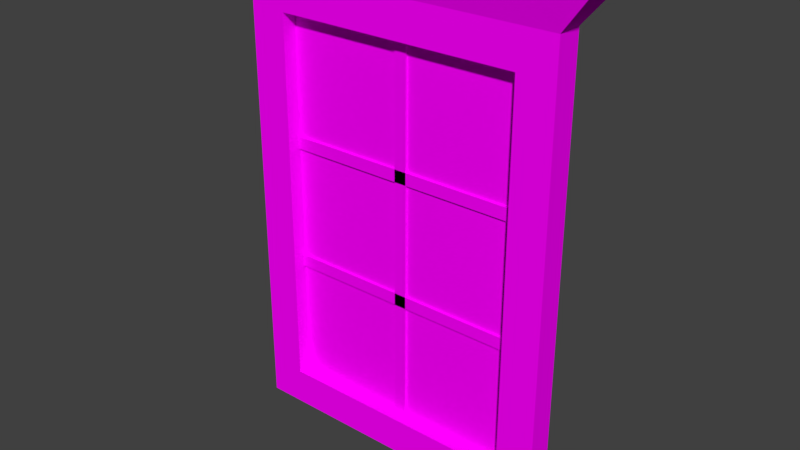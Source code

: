 # Source: karePencereBar.blend  (saved by Blender 2.77.0; exported with 4.5.12 LTS)
import bpy
from mathutils import Matrix  # noqa: F401  (used for matrix-valued properties, if any)

bpy.ops.wm.read_factory_settings(use_empty=True)
scene = bpy.context.scene
scene.name = 'Scene'

# ---- collections
col_collection_1 = bpy.data.collections.new('Collection 1'); scene.collection.children.link(col_collection_1)

# ---- images (referenced by path relative to the original .blend; pixels are not part of the script)
import os
ASSET_DIR = os.environ.get("B2B_ASSET_DIR", "")  # directory of the original .blend (textures are referenced by path, not embedded)
HERE = os.path.dirname(os.path.abspath(__file__))  # packed textures are extracted next to this script under _unpacked/

def load_image(name, relpath, width, height, colorspace="sRGB"):
    """Load a texture the original file referenced (path relative to the .blend, or extracted next to this script)."""
    p = next((c for c in (os.path.join(HERE, relpath), os.path.join(ASSET_DIR, relpath)) if relpath and os.path.exists(c)), "")
    if p:
        img = bpy.data.images.load(p, check_existing=True)
        img.name = name
    else:  # same state as the original file: an image datablock whose file is absent (Cycles renders it pink)
        img = bpy.data.images.new(name, width, height)
        img.source = "FILE"
        img.filepath = "//" + (relpath or name)
    img.colorspace_settings.name = colorspace
    return img
img_colorpalette_jpg_001 = load_image('colorPalette.jpg.001', 'colorPalette.jpg', 1024, 1024, 'sRGB')

# ---- materials (node trees are filled in below, after node groups)
mat_material = bpy.data.materials.new('Material')
mat_material.alpha_threshold = 0.0
mat_material.roughness = 0.5
mat_material.line_color = (0.0, 0.0, 0.0, 1.0)

# ---- material node trees
mat_material.use_nodes = True; mat_material.node_tree.nodes.clear()
_N = mat_material.node_tree.nodes; _L = mat_material.node_tree.links
n0 = _N.new('ShaderNodeOutputMaterial'); n0.name = 'Material Output'; n0.location = (300, 300)
n1 = _N.new('ShaderNodeBsdfDiffuse'); n1.name = 'Diffuse BSDF'; n1.location = (10, 300)
n2 = _N.new('ShaderNodeTexImage'); n2.name = 'Image Texture'; n2.location = (228, 132)
n2.width = 140
n2.image = img_colorpalette_jpg_001
n3 = _N.new('ShaderNodeTexCoord'); n3.name = 'Texture Coordinate'; n3.location = (-183, 230)
_L.new(n1.outputs[0], n0.inputs[0])
_L.new(n3.outputs[2], n2.inputs[0])
_L.new(n2.outputs[0], n1.inputs[0])
n0.is_active_output = True

# ---- world
world_world = bpy.data.worlds.new('World'); scene.world = world_world
world_world.color = (0.05088, 0.05088, 0.05088)
world_world.use_sun_shadow = False
world_world.sun_shadow_jitter_overblur = 0.0
world_world.cycles.sampling_method = 'MANUAL'

# ---- meshes
me_cube_001 = bpy.data.meshes.new('Cube.001')
me_cube_001.from_pydata([(-0.543, -0.09616, -0.8363), (-0.543, -0.09616, 0.8363), (-0.7067, 0.01763, -1.0), (-0.7067, 0.01763, 1.0), (0.543, -0.09616, -0.8363), (0.543, -0.09616, 0.8363), (0.7067, 0.01763, -1.0), (0.7067, 0.01763, 1.0), (-0.7067, -0.09616, -1.0), (-0.7067, -0.09616, 1.0), (0.7067, -0.09616, 1.0), (0.7067, -0.09616, -1.0), (-0.543, -0.02874, -0.8363), (-0.543, -0.02874, 0.8363), (0.543, -0.02874, 0.8363), (0.543, -0.02874, -0.8363), (-0.555, -0.0398, 0.2461), (-0.555, -0.0398, 0.3002), (-0.555, 0.0424, 0.2461), (-0.555, 0.0424, 0.3002), (0.555, -0.0398, 0.2461), (0.555, -0.0398, 0.3002), (0.555, 0.0424, 0.2461), (0.555, 0.0424, 0.3002), (-0.555, -0.0398, -0.3079), (-0.555, -0.0398, -0.2538), (-0.555, 0.0424, -0.3079), (-0.555, 0.0424, -0.2538), (0.555, -0.0398, -0.3079), (0.555, -0.0398, -0.2538), (0.555, 0.0424, -0.3079), (0.555, 0.0424, -0.2538), (-0.02706, -0.0398, 0.8526), (0.02706, -0.0398, 0.8526), (-0.02706, 0.0424, 0.8526), (0.02706, 0.0424, 0.8526), (-0.02706, -0.0398, -0.9048), (0.02706, -0.0398, -0.9048), (-0.02706, 0.0424, -0.9048), (0.02706, 0.0424, -0.9048), (-0.8161, -0.1263, 1.136), (-0.8161, 0.04779, 1.136), (0.8161, 0.04779, 1.136), (0.8161, -0.1263, 1.136), (-0.543, 0.02146, -0.8363), (-0.543, 0.02146, 0.8363), (0.543, 0.02146, 0.8363), (0.543, 0.02146, -0.8363)], [], [(9, 3, 2, 8), (3, 7, 6, 2), (7, 10, 11, 6), (4, 5, 14, 15), (8, 2, 6, 11), (10, 7, 42, 43), (0, 1, 9, 8), (5, 4, 11, 10), (1, 5, 10, 9), (4, 0, 8, 11), (14, 13, 12, 15), (5, 1, 13, 14), (1, 0, 12, 13), (0, 4, 15, 12), (17, 19, 18, 16), (19, 23, 22, 18), (23, 21, 20, 22), (21, 17, 16, 20), (16, 18, 22, 20), (21, 23, 19, 17), (25, 27, 26, 24), (27, 31, 30, 26), (31, 29, 28, 30), (29, 25, 24, 28), (24, 26, 30, 28), (29, 31, 27, 25), (33, 35, 34, 32), (35, 39, 38, 34), (39, 37, 36, 38), (37, 33, 32, 36), (32, 34, 38, 36), (37, 39, 35, 33), (43, 42, 41, 40), (3, 9, 40, 41), (9, 10, 43, 40), (7, 3, 41, 42), (46, 47, 44, 45)])
_uv = me_cube_001.uv_layers.new(name='UVMap')
_uv.uv.foreach_set('vector', [0.5351, 0.3293, 0.5346, 0.3293, 0.5346, 0.3145, 0.5351, 0.3145, 0.5275, 0.3155, 0.5339, 0.3155, 0.5339, 0.3303, 0.5275, 0.3303, 0.5359, 0.3293, 0.5354, 0.3293, 0.5354, 0.3145, 0.5359, 0.3145, 0.5364, 0.3269, 0.5364, 0.3145, 0.5367, 0.3145, 0.5367, 0.3269, 0.5332, 0.3407, 0.5327, 0.3407, 0.5327, 0.3303, 0.5332, 0.3303, 0.5354, 0.3293, 0.5359, 0.3293, 0.536, 0.3303, 0.5352, 0.3303, 0.5257, 0.3291, 0.5257, 0.3167, 0.5265, 0.3155, 0.5265, 0.3303, 0.5207, 0.3167, 0.5207, 0.3291, 0.52, 0.3303, 0.52, 0.3155, 0.5257, 0.3167, 0.5207, 0.3167, 0.52, 0.3155, 0.5265, 0.3155, 0.5207, 0.3291, 0.5257, 0.3291, 0.5265, 0.3303, 0.52, 0.3303, 0.7146, 0.0153, 0.7196, 0.0153, 0.7196, 0.02767, 0.7146, 0.02767, 0.5205, 0.3303, 0.5205, 0.3383, 0.5202, 0.3383, 0.5202, 0.3303, 0.5364, 0.3392, 0.5364, 0.3269, 0.5367, 0.3269, 0.5367, 0.3392, 0.5205, 0.3383, 0.5205, 0.3303, 0.5208, 0.3303, 0.5208, 0.3383, 0.5218, 0.3309, 0.5218, 0.3303, 0.5221, 0.3303, 0.5221, 0.3309, 0.5211, 0.3385, 0.5211, 0.3303, 0.5213, 0.3303, 0.5213, 0.3385, 0.5221, 0.3309, 0.5221, 0.3303, 0.5223, 0.3303, 0.5223, 0.3309, 0.5211, 0.3303, 0.5211, 0.3385, 0.5208, 0.3385, 0.5208, 0.3303, 0.534, 0.3385, 0.5336, 0.3385, 0.5336, 0.3303, 0.534, 0.3303, 0.5195, 0.3303, 0.5199, 0.3303, 0.5199, 0.3385, 0.5195, 0.3385, 0.5223, 0.3309, 0.5223, 0.3303, 0.5226, 0.3303, 0.5226, 0.3309, 0.5216, 0.3303, 0.5216, 0.3385, 0.5213, 0.3385, 0.5213, 0.3303, 0.5228, 0.3309, 0.5228, 0.3303, 0.5231, 0.3303, 0.5231, 0.3309, 0.5342, 0.3303, 0.5342, 0.3385, 0.534, 0.3385, 0.534, 0.3303, 0.5336, 0.3385, 0.5332, 0.3385, 0.5332, 0.3303, 0.5336, 0.3303, 0.5199, 0.3303, 0.5202, 0.3303, 0.5202, 0.3385, 0.5199, 0.3385, 0.5218, 0.3303, 0.5218, 0.3309, 0.5216, 0.3309, 0.5216, 0.3303, 0.537, 0.3275, 0.537, 0.3405, 0.5367, 0.3405, 0.5367, 0.3275, 0.5228, 0.3303, 0.5228, 0.3309, 0.5226, 0.3309, 0.5226, 0.3303, 0.537, 0.3145, 0.537, 0.3275, 0.5367, 0.3275, 0.5367, 0.3145, 0.536, 0.3145, 0.5364, 0.3145, 0.5364, 0.3275, 0.536, 0.3275, 0.536, 0.3275, 0.5364, 0.3275, 0.5364, 0.3405, 0.536, 0.3405, 0.5319, 0.3303, 0.5327, 0.3303, 0.5327, 0.3424, 0.5319, 0.3424, 0.5346, 0.3293, 0.5351, 0.3293, 0.5352, 0.3303, 0.5344, 0.3303, 0.5265, 0.3155, 0.52, 0.3155, 0.5195, 0.3145, 0.527, 0.3145, 0.5339, 0.3155, 0.5275, 0.3155, 0.527, 0.3145, 0.5344, 0.3145, 0.7146, 0.0153, 0.7146, 0.02767, 0.7196, 0.02767, 0.7196, 0.0153])
me_cube_001.materials.append(mat_material)
me_cube_001.use_remesh_preserve_volume = False
me_cube_001.use_remesh_preserve_attributes = False
me_cube_001.use_mirror_vertex_groups = False
me_cube_001.update()

# ---- objects
ob_karepencerebar_lod0 = bpy.data.objects.new('karePencereBar_LOD0', me_cube_001)

# ---- transforms, parenting, visibility, modifiers, constraints
ob_karepencerebar_lod0.location = (0.0, 0.0, 0.7599)
ob_karepencerebar_lod0.lineart.crease_threshold = 0.0

# ---- collection membership
col_collection_1.objects.link(ob_karepencerebar_lod0)

# ---- scene / render settings (as saved in the file)
scene.frame_start = 1; scene.frame_end = 250; scene.frame_set(131)
scene.render.engine = 'CYCLES'
scene.render.resolution_percentage = 50
scene.render.dither_intensity = 0.0
scene.cycles.use_denoising = False
scene.cycles.samples = 128
scene.cycles.sampling_pattern = 'TABULATED_SOBOL'
scene.cycles.light_sampling_threshold = 0.0
scene.cycles.use_adaptive_sampling = False
scene.cycles.use_light_tree = False
scene.cycles.blur_glossy = 0.0
scene.cycles.sample_clamp_indirect = 0.0
scene.view_settings.view_transform = 'Standard'
bpy.context.view_layer.update()

# ---- added for rendering (the .blend has no active camera and no usable light): camera, sun
cam_auto = bpy.data.cameras.new('AutoCamera')
cam_auto.lens = 50.0
cam_auto.sensor_width = 36.0
cam_auto.clip_end = 1000.0
ob_auto_camera = bpy.data.objects.new('AutoCamera', cam_auto)
scene.collection.objects.link(ob_auto_camera)
ob_auto_camera.location = (2.49279, -3.03062, 2.82234)
ob_auto_camera.rotation_euler = (1.09748, -7.21219e-08, 0.694738)
scene.camera = ob_auto_camera
light_auto_sun = bpy.data.lights.new('AutoSun', 'SUN')
light_auto_sun.energy = 3.0
light_auto_sun.angle = 0.0523599
ob_auto_sun = bpy.data.objects.new('AutoSun', light_auto_sun)
scene.collection.objects.link(ob_auto_sun)
ob_auto_sun.rotation_euler = (0.872665, 0.174533, 0.523599)
bpy.context.view_layer.update()
